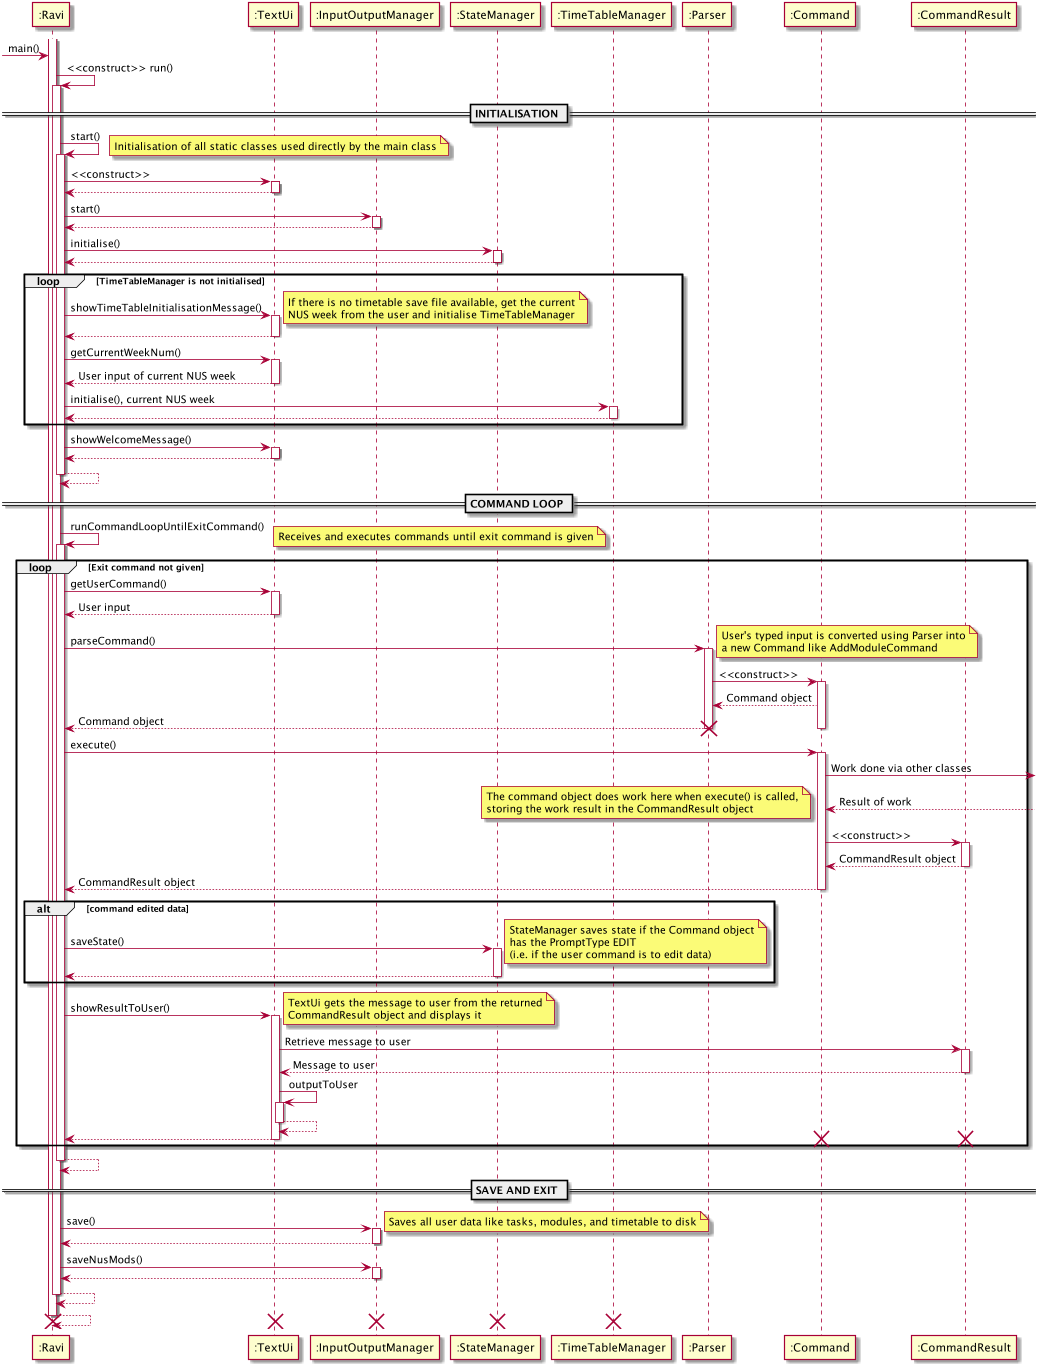

The diagram above was rendered by PlantUML. Its source (embedded in the PNG):
@startuml
create ":Ravi"
activate ":Ravi"
-> ":Ravi": main()
":Ravi" -> ":Ravi": <<construct>> run()
activate ":Ravi"
    == INITIALISATION ==
    ":Ravi" -> ":Ravi": start()
    note right
        Initialisation of all static classes used directly by the main class
    end note
    activate ":Ravi"
        ":Ravi" -> ":TextUi": <<construct>>
        activate ":TextUi"
        ":Ravi" <-- ":TextUi"
        deactivate ":TextUi"

        ":Ravi" -> ":InputOutputManager": start()
        activate ":InputOutputManager"
        ":Ravi" <-- ":InputOutputManager"
        deactivate ":InputOutputManager"

        ":Ravi" -> ":StateManager": initialise()
        activate ":StateManager"
        ":Ravi" <-- ":StateManager"
        deactivate ":StateManager"

        loop TimeTableManager is not initialised
            ":Ravi" -> ":TextUi": showTimeTableInitialisationMessage()
            note right
                If there is no timetable save file available, get the current
                NUS week from the user and initialise TimeTableManager
            end note
            activate ":TextUi"
            ":Ravi" <-- ":TextUi"
            deactivate ":TextUi"

            ":Ravi" -> ":TextUi": getCurrentWeekNum()
            activate ":TextUi"
            ":Ravi" <-- ":TextUi": User input of current NUS week
            deactivate ":TextUi"

            ":Ravi" -> ":TimeTableManager": initialise(), current NUS week
            activate ":TimeTableManager"
            ":Ravi" <-- ":TimeTableManager"
            deactivate ":TimeTableManager"
        end

        ":Ravi" -> ":TextUi": showWelcomeMessage()
        activate ":TextUi"
        ":Ravi" <-- ":TextUi"
        deactivate ":TextUi"

        ":Ravi" <-- ":Ravi"
    deactivate ":Ravi"

    == COMMAND LOOP ==
    ":Ravi" -> ":Ravi": runCommandLoopUntilExitCommand()
    note right
        Receives and executes commands until exit command is given
    end note
    activate ":Ravi"
        loop Exit command not given
            ":Ravi" -> ":TextUi": getUserCommand()
            activate ":TextUi"
            ":Ravi" <-- ":TextUi": User input
            deactivate ":TextUi"

            ":Ravi" -> ":Parser": parseCommand()
            note right
                User's typed input is converted using Parser into
                a new Command like AddModuleCommand
            end note
            activate ":Parser"
            ":Parser" -> ":Command": <<construct>>
            activate ":Command"
            ":Parser" <-- ":Command": Command object
            ":Ravi" <-- ":Parser": Command object
            deactivate ":Command"
            deactivate ":Parser"
            destroy ":Parser"

            ":Ravi" -> ":Command": execute()
            activate ":Command"
                ":Command" ->: Work done via other classes
                ":Command" <--: Result of work
                note left
                    The command object does work here when execute() is called,
                    storing the work result in the CommandResult object
                end note
                ":Command" -> ":CommandResult": <<construct>>
                activate ":CommandResult"
                ":Command" <-- ":CommandResult": CommandResult object
                deactivate ":CommandResult"
                ":Ravi" <-- ":Command": CommandResult object
            deactivate ":Command"

            alt command edited data
                ":Ravi" -> ":StateManager": saveState()
                note right
                    StateManager saves state if the Command object
                    has the PromptType EDIT
                    (i.e. if the user command is to edit data)
                end note
                activate ":StateManager"
                ":Ravi" <-- ":StateManager"
                deactivate ":StateManager"
            end
            ":Ravi" -> ":TextUi": showResultToUser()
            note right
                TextUi gets the message to user from the returned
                CommandResult object and displays it
            end note
            activate ":TextUi"
            ":TextUi" -> ":CommandResult": Retrieve message to user
            activate ":CommandResult"
            ":TextUi" <-- ":CommandResult": Message to user
            deactivate ":CommandResult"

            ":TextUi" -> ":TextUi": outputToUser
            activate ":TextUi"
            ":TextUi" <-- ":TextUi"
            deactivate ":TextUi"

            ":Ravi" <-- ":TextUi"
            deactivate ":TextUi"
            destroy ":CommandResult"
            destroy ":Command"
        end
        ":Ravi" <-- ":Ravi"
    deactivate ":Ravi"
    == SAVE AND EXIT ==

    ":Ravi" -> ":InputOutputManager": save()
    note right
        Saves all user data like tasks, modules, and timetable to disk
    end note
    activate ":InputOutputManager"
    ":Ravi" <-- ":InputOutputManager"
    deactivate ":InputOutputManager"

    ":Ravi" -> ":InputOutputManager": saveNusMods()
    activate ":InputOutputManager"
    ":Ravi" <-- ":InputOutputManager"
    deactivate ":InputOutputManager"

    ":Ravi" <-- ":Ravi"
deactivate ":Ravi"
":Ravi" <-- ":Ravi"
deactivate ":Ravi"
destroy ":Ravi"
destroy ":TextUi"
destroy ":InputOutputManager"
destroy ":StateManager"
destroy ":TimeTableManager"



@enduml